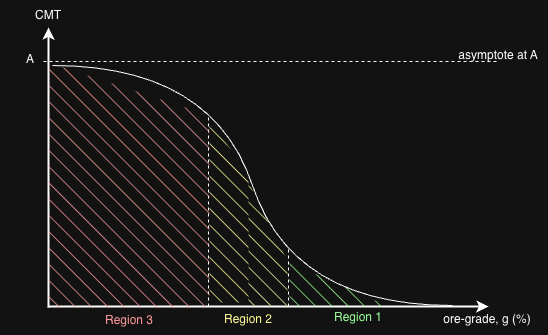

The diagram above was exported from draw.io. Its source (the exported page's mxGraphModel, read from the mxfile embedded in the PNG):
<mxGraphModel dx="-44" dy="576" grid="1" gridSize="10" guides="1" tooltips="1" connect="1" arrows="1" fold="1" page="1" pageScale="1" pageWidth="827" pageHeight="1169" math="0" shadow="0">
  <root>
    <mxCell id="0" />
    <mxCell id="1" parent="0" />
    <mxCell id="2fiJlrfvxTP_qgPwqOK0-8" edge="1" parent="1" style="endArrow=classic;html=1;rounded=0;strokeWidth=2;" value="">
      <mxGeometry height="50" relative="1" width="50" as="geometry">
        <mxPoint x="1400" y="837" as="sourcePoint" />
        <mxPoint x="1400" y="557" as="targetPoint" />
      </mxGeometry>
    </mxCell>
    <mxCell id="2fiJlrfvxTP_qgPwqOK0-9" edge="1" parent="1" style="endArrow=classic;html=1;rounded=0;strokeWidth=2;" value="">
      <mxGeometry height="50" relative="1" width="50" as="geometry">
        <mxPoint x="1400" y="836" as="sourcePoint" />
        <mxPoint x="1840" y="836" as="targetPoint" />
      </mxGeometry>
    </mxCell>
    <mxCell id="2fiJlrfvxTP_qgPwqOK0-10" parent="1" style="text;html=1;whiteSpace=wrap;strokeColor=none;fillColor=none;align=center;verticalAlign=middle;rounded=0;" value="CMT" vertex="1">
      <mxGeometry height="30" width="60" x="1370" y="530" as="geometry" />
    </mxCell>
    <mxCell id="2fiJlrfvxTP_qgPwqOK0-11" edge="1" parent="1" style="endArrow=none;html=1;rounded=0;strokeWidth=1;dashed=1;" value="">
      <mxGeometry height="50" relative="1" width="50" as="geometry">
        <mxPoint x="1395" y="591" as="sourcePoint" />
        <mxPoint x="1850" y="591" as="targetPoint" />
      </mxGeometry>
    </mxCell>
    <mxCell id="2fiJlrfvxTP_qgPwqOK0-12" parent="1" style="text;html=1;whiteSpace=wrap;strokeColor=none;fillColor=none;align=center;verticalAlign=middle;rounded=0;" value="&lt;font&gt;ore-grade, g (%)&lt;/font&gt;" vertex="1">
      <mxGeometry height="30" width="102" x="1788" y="834" as="geometry" />
    </mxCell>
    <mxCell id="2fiJlrfvxTP_qgPwqOK0-13" edge="1" parent="1" style="curved=1;endArrow=none;html=1;rounded=0;endFill=0;" value="">
      <mxGeometry height="50" relative="1" width="50" as="geometry">
        <Array as="points">
          <mxPoint x="1644" y="835" />
          <mxPoint x="1564" y="595" />
        </Array>
        <mxPoint x="1804" y="835" as="sourcePoint" />
        <mxPoint x="1404" y="595" as="targetPoint" />
      </mxGeometry>
    </mxCell>
    <mxCell id="2fiJlrfvxTP_qgPwqOK0-14" parent="1" style="text;html=1;whiteSpace=wrap;strokeColor=none;fillColor=none;align=center;verticalAlign=middle;rounded=0;" value="A" vertex="1">
      <mxGeometry height="30" width="60" x="1352" y="574" as="geometry" />
    </mxCell>
    <mxCell id="2fiJlrfvxTP_qgPwqOK0-15" parent="1" style="text;html=1;whiteSpace=wrap;strokeColor=none;fillColor=none;align=center;verticalAlign=middle;rounded=0;" value="asymptote at A" vertex="1">
      <mxGeometry height="30" width="100" x="1800" y="570" as="geometry" />
    </mxCell>
    <mxCell id="2fiJlrfvxTP_qgPwqOK0-18" edge="1" parent="1" style="endArrow=none;html=1;rounded=0;strokeWidth=1;dashed=1;" value="">
      <mxGeometry height="50" relative="1" width="50" as="geometry">
        <mxPoint x="1560" y="836" as="sourcePoint" />
        <mxPoint x="1560" y="646" as="targetPoint" />
      </mxGeometry>
    </mxCell>
    <mxCell id="2fiJlrfvxTP_qgPwqOK0-19" edge="1" parent="1" style="endArrow=none;html=1;rounded=0;strokeWidth=1;dashed=1;" value="">
      <mxGeometry height="50" relative="1" width="50" as="geometry">
        <mxPoint x="1640" y="836" as="sourcePoint" />
        <mxPoint x="1640" y="776" as="targetPoint" />
      </mxGeometry>
    </mxCell>
    <mxCell id="2fiJlrfvxTP_qgPwqOK0-20" parent="1" style="shape=manualInput;whiteSpace=wrap;html=1;shadow=0;rounded=0;gradientColor=none;fillStyle=hatch;direction=east;flipH=1;legacyAnchorPoints=0;size=53;fillColor=#FF9999;strokeColor=none;" value="" vertex="1">
      <mxGeometry height="245" width="161" x="1400" y="592" as="geometry" />
    </mxCell>
    <mxCell id="2fiJlrfvxTP_qgPwqOK0-23" parent="1" style="shape=manualInput;whiteSpace=wrap;html=1;shadow=0;rounded=0;gradientColor=none;fillStyle=hatch;direction=east;flipH=1;legacyAnchorPoints=0;size=53;fillColor=#FFFF99;strokeColor=none;" value="" vertex="1">
      <mxGeometry height="182" width="39" x="1561" y="650" as="geometry" />
    </mxCell>
    <mxCell id="2fiJlrfvxTP_qgPwqOK0-24" parent="1" style="shape=manualInput;whiteSpace=wrap;html=1;shadow=0;rounded=0;gradientColor=none;fillStyle=hatch;direction=east;flipH=1;legacyAnchorPoints=0;size=80;fillColor=#FFFF99;strokeColor=none;" value="" vertex="1">
      <mxGeometry height="124" width="39" x="1600" y="711" as="geometry" />
    </mxCell>
    <mxCell id="2fiJlrfvxTP_qgPwqOK0-25" parent="1" style="shape=manualInput;whiteSpace=wrap;html=1;shadow=0;rounded=0;gradientColor=none;fillStyle=hatch;direction=east;flipH=1;legacyAnchorPoints=0;size=54;fillColor=#99FF99;strokeColor=none;" value="" vertex="1">
      <mxGeometry height="44" width="99" x="1641" y="792" as="geometry" />
    </mxCell>
    <mxCell id="2fiJlrfvxTP_qgPwqOK0-26" parent="1" style="text;html=1;whiteSpace=wrap;strokeColor=none;fillColor=none;align=center;verticalAlign=middle;rounded=0;" value="&lt;font style=&quot;color: rgb(255, 153, 153);&quot;&gt;Region 3&lt;/font&gt;" vertex="1">
      <mxGeometry height="30" width="60" x="1450.5" y="835" as="geometry" />
    </mxCell>
    <mxCell id="2fiJlrfvxTP_qgPwqOK0-27" parent="1" style="text;html=1;whiteSpace=wrap;strokeColor=none;fillColor=none;align=center;verticalAlign=middle;rounded=0;" value="&lt;font style=&quot;color: rgb(255, 255, 153);&quot;&gt;Region 2&lt;/font&gt;" vertex="1">
      <mxGeometry height="30" width="60" x="1570" y="834" as="geometry" />
    </mxCell>
    <mxCell id="2fiJlrfvxTP_qgPwqOK0-28" parent="1" style="text;html=1;whiteSpace=wrap;strokeColor=none;fillColor=none;align=center;verticalAlign=middle;rounded=0;" value="&lt;font style=&quot;color: rgb(153, 255, 153);&quot;&gt;Region 1&lt;/font&gt;" vertex="1">
      <mxGeometry height="30" width="60" x="1680" y="832" as="geometry" />
    </mxCell>
  </root>
</mxGraphModel>